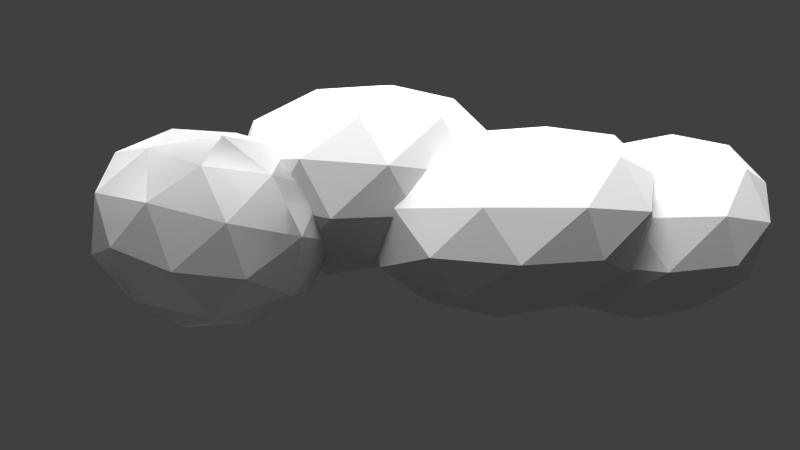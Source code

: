 # Source: cloud2.blend  (saved by Blender 2.73.0; exported with 4.5.12 LTS)
import bpy
from mathutils import Matrix  # noqa: F401  (used for matrix-valued properties, if any)

bpy.ops.wm.read_factory_settings(use_empty=True)
scene = bpy.context.scene
scene.name = 'Scene'

# ---- collections
col_collection_1 = bpy.data.collections.new('Collection 1'); scene.collection.children.link(col_collection_1)

# ---- materials (node trees are filled in below, after node groups)
mat_material = bpy.data.materials.new('Material')
mat_material.alpha_threshold = 0.0
mat_material.roughness = 0.5
mat_material_001 = bpy.data.materials.new('Material.001')
mat_material_001.alpha_threshold = 0.0
mat_material_001.roughness = 0.5

# ---- material node trees
mat_material.use_nodes = True; mat_material.node_tree.nodes.clear()
_N = mat_material.node_tree.nodes; _L = mat_material.node_tree.links
n0 = _N.new('ShaderNodeOutputMaterial'); n0.name = 'Material Output'; n0.location = (300, 300)
n1 = _N.new('ShaderNodeEmission'); n1.name = 'Emission'; n1.location = (110, 300)
n1.inputs[0].default_value = (0.8, 0.8, 0.8, 1.0)
n1.inputs[1].default_value = 11.2
_L.new(n1.outputs[0], n0.inputs[0])
n0.is_active_output = True
mat_material_001.use_nodes = True; mat_material_001.node_tree.nodes.clear()
_N = mat_material_001.node_tree.nodes; _L = mat_material_001.node_tree.links
n0 = _N.new('ShaderNodeOutputMaterial'); n0.name = 'Material Output'; n0.location = (300, 300)
n1 = _N.new('ShaderNodeBsdfDiffuse'); n1.name = 'Diffuse BSDF'; n1.location = (10, 300)
_L.new(n1.outputs[0], n0.inputs[0])
n0.is_active_output = True

# ---- world
world_world = bpy.data.worlds.new('World'); scene.world = world_world
world_world.color = (0.05088, 0.05088, 0.05088)
world_world.use_sun_shadow = False
world_world.sun_shadow_jitter_overblur = 0.0
world_world.cycles.sampling_method = 'MANUAL'
world_world.cycles.sample_map_resolution = 256

# ---- cameras
cam_camera = bpy.data.cameras.new('Camera')
cam_camera.clip_end = 100.0
cam_camera.lens = 35.0
cam_camera.sensor_width = 32.0
cam_camera.sensor_height = 18.0
cam_camera.ortho_scale = 7.314
cam_camera.dof.focus_distance = 0.0

# ---- meshes
me_plane = bpy.data.meshes.new('Plane')
me_plane.from_pydata([(-1.0, -1.0, 0.0), (1.0, -1.0, 0.0), (-1.0, 1.0, 0.0), (1.0, 1.0, 0.0)], [], [(0, 1, 3, 2)])
me_plane.materials.append(mat_material)
me_plane.use_remesh_preserve_volume = False
me_plane.use_remesh_preserve_attributes = False
me_plane.use_mirror_vertex_groups = False
me_plane.update()
me_icosphere = bpy.data.meshes.new('Icosphere')
me_icosphere.from_pydata([(-1.396, 0.0007181, -1.379), (-0.5138, -0.5009, -0.8598), (-1.725, -0.8506, -0.708), (-2.359, 3.107e-08, -0.6784), (-1.683, 0.8506, -0.8891), (-0.5454, 0.5469, -0.8377), (-1.112, -0.8488, 0.05264), (-2.188, -0.5257, 0.2151), (-2.167, 0.5257, 0.1391), (-1.091, 0.8511, -0.09074), (-0.3629, 0.02322, 0.03708), (-1.405, 6.021e-08, 0.5519), (-1.584, -0.5, -1.185), (-0.8866, -0.2974, -1.264), (-1.108, -0.8034, -0.8472), (-0.3585, 0.03234, -0.8976), (-0.8776, 0.3205, -1.301), (-1.97, 4.11e-08, -1.157), (-2.156, -0.5, -0.7444), (-1.559, 0.5, -1.291), (-2.125, 0.5, -0.8583), (-1.086, 0.8123, -1.027), (-0.2569, -0.2767, -0.3768), (-0.3265, 0.3333, -0.2696), (-1.419, -1.0, -0.3414), (-0.7172, -0.7947, -0.4083), (-2.419, -0.309, -0.2193), (-2.055, -0.809, -0.2192), (-2.006, 0.809, -0.4026), (-2.41, 0.309, -0.2518), (-0.7424, 0.8179, -0.4476), (-1.378, 1.0, -0.5376), (-0.6006, -0.4842, 0.07104), (-1.706, -0.809, 0.2157), (-2.309, 3.39e-08, 0.2734), (-1.669, 0.809, 0.07783), (-0.6411, 0.5088, 0.07467), (-1.233, -0.4998, 0.4081), (-0.8135, 0.006273, 0.3462), (-1.861, -0.309, 0.5133), (-1.844, 0.309, 0.4512), (-1.217, 0.5, 0.3184), (-1.396, 0.0007181, -1.379), (-0.5138, -0.5009, -0.8598), (-1.725, -0.8506, -0.708), (-2.359, 3.107e-08, -0.6784), (-1.683, 0.8506, -0.8891), (-0.5454, 0.5469, -0.8377), (-1.112, -0.8488, 0.05264), (-2.188, -0.5257, 0.2151), (-2.167, 0.5257, 0.1391), (-1.091, 0.8511, -0.09074), (-0.3629, 0.02322, 0.03708), (-1.405, 6.021e-08, 0.5519), (-1.584, -0.5, -1.185), (-0.8866, -0.2974, -1.264), (-1.108, -0.8034, -0.8472), (-0.3585, 0.03234, -0.8976), (-0.8776, 0.3205, -1.301), (-1.97, 4.11e-08, -1.157), (-2.156, -0.5, -0.7444), (-1.559, 0.5, -1.291), (-2.125, 0.5, -0.8583), (-1.086, 0.8123, -1.027), (-0.2569, -0.2767, -0.3768), (-0.3265, 0.3333, -0.2696), (-1.419, -1.0, -0.3414), (-0.7172, -0.7947, -0.4083), (-2.419, -0.309, -0.2193), (-2.055, -0.809, -0.2192), (-2.006, 0.809, -0.4026), (-2.41, 0.309, -0.2518), (-0.7424, 0.8179, -0.4476), (-1.378, 1.0, -0.5376), (-0.6006, -0.4842, 0.07104), (-1.706, -0.809, 0.2157), (-2.309, 3.39e-08, 0.2734), (-1.669, 0.809, 0.07783), (-0.6411, 0.5088, 0.07467), (-1.233, -0.4998, 0.4081), (-0.8135, 0.006273, 0.3462), (-1.861, -0.309, 0.5133), (-1.844, 0.309, 0.4512), (-1.217, 0.5, 0.3184), (0.1658, 0.509, -1.418), (1.159, 0.007692, -0.8294), (-0.315, -0.3543, -0.8611), (-1.024, 0.4719, -0.9598), (-0.231, 1.329, -0.9667), (1.223, 1.049, -0.8704), (0.4515, -0.3344, 0.03441), (-0.8258, -0.05125, -0.06763), (-0.9168, 0.9917, -0.09861), (0.5168, 1.341, -0.08258), (1.365, 0.5228, 0.02751), (0.01252, 0.4838, 0.4831), (-0.1273, 0.005317, -1.246), (0.7385, 0.2225, -1.222), (0.4858, -0.2848, -0.9052), (1.392, 0.5335, -0.9135), (0.7538, 0.8241, -1.255), (-0.6166, 0.4832, -1.307), (-0.7553, -0.01782, -0.9973), (-0.09118, 0.99, -1.327), (-0.8435, 0.9711, -1.041), (0.5273, 1.307, -0.9921), (1.476, 0.2245, -0.3905), (1.476, 0.8344, -0.4081), (0.02874, -0.4927, -0.3922), (0.9129, -0.2754, -0.3681), (-0.9517, 0.1649, -0.5464), (-0.6456, -0.3266, -0.4726), (-0.7031, 1.278, -0.5435), (-1.121, 0.7758, -0.5486), (0.9954, 1.313, -0.485), (0.09837, 1.48, -0.528), (1.039, 0.02077, 0.1226), (-0.3286, -0.3191, 0.07), (-1.005, 0.4672, -0.02396), (-0.2704, 1.282, -0.01957), (1.069, 1.008, 0.04581), (0.212, -0.001, 0.3777), (0.7978, 0.5043, 0.3838), (-0.5619, 0.1672, 0.3344), (-0.5684, 0.7785, 0.3129), (0.269, 0.9869, 0.3222), (1.546, -0.2602, -1.278), (2.431, -0.788, -0.5197), (1.187, -1.11, -0.6212), (0.245, -0.2735, -0.8467), (1.181, 0.59, -0.8394), (2.484, 0.2648, -0.672), (1.944, -1.116, 0.2976), (0.482, -0.8059, 0.06638), (0.3677, 0.2426, 0.07406), (1.927, 0.5865, 0.04388), (2.686, -0.2579, 0.3164), (1.524, -0.2737, 0.6174), (1.344, -0.7573, -1.078), (2.074, -0.5714, -1.056), (1.888, -1.068, -0.6259), (2.554, -0.269, -0.6804), (2.084, 0.04526, -1.124), (0.8069, -0.2596, -1.194), (0.5914, -0.7628, -0.8428), (1.323, 0.2417, -1.2), (0.532, 0.2365, -0.873), (1.948, 0.5491, -0.892), (2.722, -0.5677, -0.07275), (2.754, 0.05116, -0.18), (1.597, -1.261, -0.1476), (2.317, -1.067, -0.06969), (0.1152, -0.59, -0.4011), (0.7478, -1.077, -0.2647), (0.573, 0.5345, -0.283), (0.07964, 0.02625, -0.3218), (2.338, 0.5504, -0.2883), (1.55, 0.738, -0.4072), (2.449, -0.7591, 0.4527), (1.205, -1.082, 0.2793), (0.2467, -0.2817, 0.09932), (1.121, 0.5368, 0.09596), (2.464, 0.2405, 0.286), (1.795, -0.772, 0.6232), (2.254, -0.2642, 0.6285), (0.9365, -0.5881, 0.4723), (0.8427, 0.02689, 0.4281), (1.75, 0.2301, 0.4804), (2.941, -0.3454, -1.341), (3.697, -0.8712, -0.6671), (2.621, -1.196, -0.8111), (1.788, -0.3454, -1.1), (2.67, 0.5052, -1.075), (3.722, 0.1803, -0.7602), (3.266, -1.196, 0.1122), (1.988, -0.8712, -0.2066), (1.996, 0.1803, -0.2942), (3.312, 0.5052, -0.113), (3.891, -0.3454, 0.1399), (2.985, -0.3454, 0.3974), (2.756, -0.8454, -1.19), (3.406, -0.6544, -1.103), (3.238, -1.154, -0.7926), (3.824, -0.3454, -0.7471), (3.418, -0.03642, -1.158), (2.303, -0.3454, -1.36), (2.074, -0.8454, -1.033), (2.761, 0.1546, -1.308), (2.091, 0.1546, -1.195), (3.287, 0.4636, -0.9894), (3.924, -0.6544, -0.2199), (3.937, -0.03642, -0.2674), (2.948, -1.345, -0.3273), (3.567, -1.154, -0.2424), (1.705, -0.6544, -0.6867), (2.206, -1.154, -0.4915), (2.258, 0.4636, -0.7599), (1.67, -0.03642, -0.7324), (3.614, 0.4636, -0.4184), (3.018, 0.6546, -0.6316), (3.682, -0.8454, 0.2305), (2.64, -1.154, 0.02349), (1.772, -0.3454, -0.2137), (2.65, 0.4636, -0.1846), (3.715, 0.1546, 0.1077), (3.156, -0.8454, 0.4082), (3.559, -0.3454, 0.4052), (2.404, -0.6544, 0.1946), (2.427, -0.03642, 0.1037), (3.196, 0.1546, 0.2282)], [], [(0, 13, 12), (1, 13, 15), (0, 12, 17), (0, 17, 19), (0, 19, 16), (1, 15, 22), (2, 14, 24), (3, 18, 26), (4, 20, 28), (5, 21, 30), (1, 22, 25), (2, 24, 27), (3, 26, 29), (4, 28, 31), (5, 30, 23), (6, 32, 37), (7, 33, 39), (8, 34, 40), (9, 35, 41), (10, 36, 38), (38, 41, 11), (38, 36, 41), (36, 9, 41), (41, 40, 11), (41, 35, 40), (35, 8, 40), (40, 39, 11), (40, 34, 39), (34, 7, 39), (39, 37, 11), (39, 33, 37), (33, 6, 37), (37, 38, 11), (37, 32, 38), (32, 10, 38), (23, 36, 10), (23, 30, 36), (30, 9, 36), (31, 35, 9), (31, 28, 35), (28, 8, 35), (29, 34, 8), (29, 26, 34), (26, 7, 34), (27, 33, 7), (27, 24, 33), (24, 6, 33), (25, 32, 6), (25, 22, 32), (22, 10, 32), (30, 31, 9), (30, 21, 31), (21, 4, 31), (28, 29, 8), (28, 20, 29), (20, 3, 29), (26, 27, 7), (26, 18, 27), (18, 2, 27), (24, 25, 6), (24, 14, 25), (14, 1, 25), (22, 23, 10), (22, 15, 23), (15, 5, 23), (16, 21, 5), (16, 19, 21), (19, 4, 21), (19, 20, 4), (19, 17, 20), (17, 3, 20), (17, 18, 3), (17, 12, 18), (12, 2, 18), (15, 16, 5), (15, 13, 16), (13, 0, 16), (12, 14, 2), (12, 13, 14), (13, 1, 14), (42, 55, 54), (43, 55, 57), (42, 54, 59), (42, 59, 61), (42, 61, 58), (43, 57, 64), (44, 56, 66), (45, 60, 68), (46, 62, 70), (47, 63, 72), (43, 64, 67), (44, 66, 69), (45, 68, 71), (46, 70, 73), (47, 72, 65), (48, 74, 79), (49, 75, 81), (50, 76, 82), (51, 77, 83), (52, 78, 80), (80, 83, 53), (80, 78, 83), (78, 51, 83), (83, 82, 53), (83, 77, 82), (77, 50, 82), (82, 81, 53), (82, 76, 81), (76, 49, 81), (81, 79, 53), (81, 75, 79), (75, 48, 79), (79, 80, 53), (79, 74, 80), (74, 52, 80), (65, 78, 52), (65, 72, 78), (72, 51, 78), (73, 77, 51), (73, 70, 77), (70, 50, 77), (71, 76, 50), (71, 68, 76), (68, 49, 76), (69, 75, 49), (69, 66, 75), (66, 48, 75), (67, 74, 48), (67, 64, 74), (64, 52, 74), (72, 73, 51), (72, 63, 73), (63, 46, 73), (70, 71, 50), (70, 62, 71), (62, 45, 71), (68, 69, 49), (68, 60, 69), (60, 44, 69), (66, 67, 48), (66, 56, 67), (56, 43, 67), (64, 65, 52), (64, 57, 65), (57, 47, 65), (58, 63, 47), (58, 61, 63), (61, 46, 63), (61, 62, 46), (61, 59, 62), (59, 45, 62), (59, 60, 45), (59, 54, 60), (54, 44, 60), (57, 58, 47), (57, 55, 58), (55, 42, 58), (54, 56, 44), (54, 55, 56), (55, 43, 56), (84, 97, 96), (85, 97, 99), (84, 96, 101), (84, 101, 103), (84, 103, 100), (85, 99, 106), (86, 98, 108), (87, 102, 110), (88, 104, 112), (89, 105, 114), (85, 106, 109), (86, 108, 111), (87, 110, 113), (88, 112, 115), (89, 114, 107), (90, 116, 121), (91, 117, 123), (92, 118, 124), (93, 119, 125), (94, 120, 122), (122, 125, 95), (122, 120, 125), (120, 93, 125), (125, 124, 95), (125, 119, 124), (119, 92, 124), (124, 123, 95), (124, 118, 123), (118, 91, 123), (123, 121, 95), (123, 117, 121), (117, 90, 121), (121, 122, 95), (121, 116, 122), (116, 94, 122), (107, 120, 94), (107, 114, 120), (114, 93, 120), (115, 119, 93), (115, 112, 119), (112, 92, 119), (113, 118, 92), (113, 110, 118), (110, 91, 118), (111, 117, 91), (111, 108, 117), (108, 90, 117), (109, 116, 90), (109, 106, 116), (106, 94, 116), (114, 115, 93), (114, 105, 115), (105, 88, 115), (112, 113, 92), (112, 104, 113), (104, 87, 113), (110, 111, 91), (110, 102, 111), (102, 86, 111), (108, 109, 90), (108, 98, 109), (98, 85, 109), (106, 107, 94), (106, 99, 107), (99, 89, 107), (100, 105, 89), (100, 103, 105), (103, 88, 105), (103, 104, 88), (103, 101, 104), (101, 87, 104), (101, 102, 87), (101, 96, 102), (96, 86, 102), (99, 100, 89), (99, 97, 100), (97, 84, 100), (96, 98, 86), (96, 97, 98), (97, 85, 98), (126, 139, 138), (127, 139, 141), (126, 138, 143), (126, 143, 145), (126, 145, 142), (127, 141, 148), (128, 140, 150), (129, 144, 152), (130, 146, 154), (131, 147, 156), (127, 148, 151), (128, 150, 153), (129, 152, 155), (130, 154, 157), (131, 156, 149), (132, 158, 163), (133, 159, 165), (134, 160, 166), (135, 161, 167), (136, 162, 164), (164, 167, 137), (164, 162, 167), (162, 135, 167), (167, 166, 137), (167, 161, 166), (161, 134, 166), (166, 165, 137), (166, 160, 165), (160, 133, 165), (165, 163, 137), (165, 159, 163), (159, 132, 163), (163, 164, 137), (163, 158, 164), (158, 136, 164), (149, 162, 136), (149, 156, 162), (156, 135, 162), (157, 161, 135), (157, 154, 161), (154, 134, 161), (155, 160, 134), (155, 152, 160), (152, 133, 160), (153, 159, 133), (153, 150, 159), (150, 132, 159), (151, 158, 132), (151, 148, 158), (148, 136, 158), (156, 157, 135), (156, 147, 157), (147, 130, 157), (154, 155, 134), (154, 146, 155), (146, 129, 155), (152, 153, 133), (152, 144, 153), (144, 128, 153), (150, 151, 132), (150, 140, 151), (140, 127, 151), (148, 149, 136), (148, 141, 149), (141, 131, 149), (142, 147, 131), (142, 145, 147), (145, 130, 147), (145, 146, 130), (145, 143, 146), (143, 129, 146), (143, 144, 129), (143, 138, 144), (138, 128, 144), (141, 142, 131), (141, 139, 142), (139, 126, 142), (138, 140, 128), (138, 139, 140), (139, 127, 140), (168, 181, 180), (169, 181, 183), (168, 180, 185), (168, 185, 187), (168, 187, 184), (169, 183, 190), (170, 182, 192), (171, 186, 194), (172, 188, 196), (173, 189, 198), (169, 190, 193), (170, 192, 195), (171, 194, 197), (172, 196, 199), (173, 198, 191), (174, 200, 205), (175, 201, 207), (176, 202, 208), (177, 203, 209), (178, 204, 206), (206, 209, 179), (206, 204, 209), (204, 177, 209), (209, 208, 179), (209, 203, 208), (203, 176, 208), (208, 207, 179), (208, 202, 207), (202, 175, 207), (207, 205, 179), (207, 201, 205), (201, 174, 205), (205, 206, 179), (205, 200, 206), (200, 178, 206), (191, 204, 178), (191, 198, 204), (198, 177, 204), (199, 203, 177), (199, 196, 203), (196, 176, 203), (197, 202, 176), (197, 194, 202), (194, 175, 202), (195, 201, 175), (195, 192, 201), (192, 174, 201), (193, 200, 174), (193, 190, 200), (190, 178, 200), (198, 199, 177), (198, 189, 199), (189, 172, 199), (196, 197, 176), (196, 188, 197), (188, 171, 197), (194, 195, 175), (194, 186, 195), (186, 170, 195), (192, 193, 174), (192, 182, 193), (182, 169, 193), (190, 191, 178), (190, 183, 191), (183, 173, 191), (184, 189, 173), (184, 187, 189), (187, 172, 189), (187, 188, 172), (187, 185, 188), (185, 171, 188), (185, 186, 171), (185, 180, 186), (180, 170, 186), (183, 184, 173), (183, 181, 184), (181, 168, 184), (180, 182, 170), (180, 181, 182), (181, 169, 182)])
me_icosphere.materials.append(mat_material_001)
me_icosphere.use_remesh_preserve_volume = False
me_icosphere.use_remesh_preserve_attributes = False
me_icosphere.use_mirror_vertex_groups = False
me_icosphere.update()

# ---- objects
ob_plane = bpy.data.objects.new('Plane', me_plane)
ob_icosphere = bpy.data.objects.new('Icosphere', me_icosphere)
ob_camera = bpy.data.objects.new('Camera', cam_camera)

# ---- transforms, parenting, visibility, modifiers, constraints
ob_plane.location = (0.4469, -0.07378, 12.89)
ob_plane.scale = (6.151, 6.151, 6.151)
ob_plane.lineart.crease_threshold = 0.0
ob_icosphere.location = (0.2421, -0.445, 0.2607)
ob_icosphere.rotation_euler = (0.7569, -0.02393, 0.04513)
ob_icosphere.lineart.crease_threshold = 0.0
ob_camera.location = (-0.5634, -8.306, 1.893)
ob_camera.rotation_euler = (1.328, 0.01081, -0.1489)
ob_camera.lock_rotations_4d = False
ob_camera.empty_display_type = 'ARROWS'
ob_camera.color = (0.0, 0.0, 0.0, 0.0)
ob_camera.display_type = 'WIRE'
ob_camera.lineart.crease_threshold = 0.0

# ---- collection membership
col_collection_1.objects.link(ob_plane)
col_collection_1.objects.link(ob_icosphere)
col_collection_1.objects.link(ob_camera)

# ---- scene / render settings (as saved in the file)
scene.camera = ob_camera
scene.frame_start = 1; scene.frame_end = 250; scene.frame_set(1)
scene.render.engine = 'CYCLES'
scene.render.resolution_percentage = 50
scene.render.dither_intensity = 0.0
scene.render.film_transparent = True
scene.cycles.use_denoising = False
scene.cycles.samples = 100
scene.cycles.sampling_pattern = 'TABULATED_SOBOL'
scene.cycles.light_sampling_threshold = 0.0
scene.cycles.use_adaptive_sampling = False
scene.cycles.use_light_tree = False
scene.cycles.blur_glossy = 0.0
scene.cycles.pixel_filter_type = 'GAUSSIAN'
scene.cycles.sample_clamp_indirect = 0.0
scene.view_settings.view_transform = 'Standard'
bpy.context.view_layer.update()
